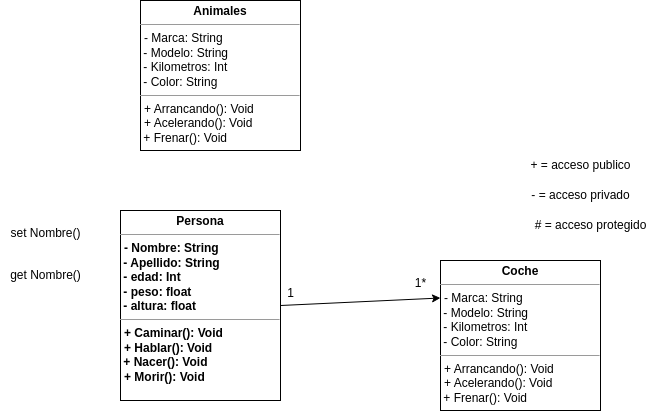

The diagram above was exported from draw.io. Its source (the exported page's mxGraphModel, read from the mxfile embedded in the PNG):
<mxGraphModel dx="1114" dy="762" grid="1" gridSize="10" guides="1" tooltips="1" connect="1" arrows="1" fold="1" page="1" pageScale="1" pageWidth="850" pageHeight="1100" math="0" shadow="0">
  <root>
    <mxCell id="0" />
    <mxCell id="1" parent="0" />
    <mxCell id="2" value="&lt;p style=&quot;margin:0px;margin-top:4px;text-align:center;&quot;&gt;&lt;span&gt;Persona&lt;/span&gt;&lt;/p&gt;&lt;hr size=&quot;1&quot;&gt;&lt;p style=&quot;margin:0px;margin-left:4px;&quot;&gt;- Nombre: String&lt;/p&gt;&amp;nbsp;- Apellido: String&lt;br&gt;&amp;nbsp;- edad: Int&lt;br&gt;&amp;nbsp;- peso: float&lt;br&gt;&amp;nbsp;- altura: float&lt;br&gt;&lt;hr size=&quot;1&quot;&gt;&lt;p style=&quot;margin:0px;margin-left:4px;&quot;&gt;+ Caminar(): Void&lt;/p&gt;&lt;p style=&quot;margin:0px;margin-left:4px;&quot;&gt;+ Hablar():&lt;span style=&quot;background-color: initial;&quot;&gt;&amp;nbsp;Void&lt;/span&gt;&lt;/p&gt;&amp;nbsp;+ Nacer(): Void&lt;p style=&quot;margin:0px;margin-left:4px;&quot;&gt;+ Morir(): Void&lt;br&gt;&lt;/p&gt;" style="verticalAlign=top;align=left;overflow=fill;html=1;whiteSpace=wrap;fontStyle=1" vertex="1" parent="1">
      <mxGeometry x="120" y="360" width="160" height="190" as="geometry" />
    </mxCell>
    <mxCell id="3" value="+ = acceso publico" style="text;html=1;align=center;verticalAlign=middle;resizable=0;points=[];autosize=1;strokeColor=none;fillColor=none;" vertex="1" parent="1">
      <mxGeometry x="520" y="300" width="120" height="30" as="geometry" />
    </mxCell>
    <mxCell id="4" value="- = acceso privado" style="text;html=1;align=center;verticalAlign=middle;resizable=0;points=[];autosize=1;strokeColor=none;fillColor=none;" vertex="1" parent="1">
      <mxGeometry x="520" y="330" width="120" height="30" as="geometry" />
    </mxCell>
    <mxCell id="5" value="# = acceso protegido" style="text;html=1;align=center;verticalAlign=middle;resizable=0;points=[];autosize=1;strokeColor=none;fillColor=none;" vertex="1" parent="1">
      <mxGeometry x="520" y="360" width="140" height="30" as="geometry" />
    </mxCell>
    <mxCell id="6" value="&lt;p style=&quot;margin:0px;margin-top:4px;text-align:center;&quot;&gt;&lt;b&gt;Coche&lt;/b&gt;&lt;/p&gt;&lt;hr size=&quot;1&quot;&gt;&lt;p style=&quot;margin:0px;margin-left:4px;&quot;&gt;- Marca: String&lt;/p&gt;&amp;nbsp;- Modelo: String&lt;br&gt;&amp;nbsp;- Kilometros: Int&lt;br&gt;&amp;nbsp;- Color: String&lt;br&gt;&lt;hr size=&quot;1&quot;&gt;&lt;p style=&quot;margin:0px;margin-left:4px;&quot;&gt;+ Arrancando(): Void&lt;/p&gt;&lt;p style=&quot;margin:0px;margin-left:4px;&quot;&gt;+ Acelerando():&lt;span style=&quot;background-color: initial;&quot;&gt;&amp;nbsp;Void&lt;/span&gt;&lt;/p&gt;&amp;nbsp;+ Frenar(): Void" style="verticalAlign=top;align=left;overflow=fill;html=1;whiteSpace=wrap;" vertex="1" parent="1">
      <mxGeometry x="440" y="410" width="160" height="150" as="geometry" />
    </mxCell>
    <mxCell id="7" value="set Nombre()" style="text;html=1;align=center;verticalAlign=middle;resizable=0;points=[];autosize=1;strokeColor=none;fillColor=none;" vertex="1" parent="1">
      <mxGeometry y="368" width="90" height="30" as="geometry" />
    </mxCell>
    <mxCell id="8" value="get Nombre()" style="text;html=1;align=center;verticalAlign=middle;resizable=0;points=[];autosize=1;strokeColor=none;fillColor=none;" vertex="1" parent="1">
      <mxGeometry y="410" width="90" height="30" as="geometry" />
    </mxCell>
    <mxCell id="9" value="" style="endArrow=classic;html=1;rounded=0;exitX=1;exitY=0.5;exitDx=0;exitDy=0;entryX=0;entryY=0.25;entryDx=0;entryDy=0;" edge="1" parent="1" source="2" target="6">
      <mxGeometry width="50" height="50" relative="1" as="geometry">
        <mxPoint x="370" y="630" as="sourcePoint" />
        <mxPoint x="420" y="580" as="targetPoint" />
      </mxGeometry>
    </mxCell>
    <mxCell id="10" value="1*" style="text;html=1;align=center;verticalAlign=middle;resizable=0;points=[];autosize=1;strokeColor=none;fillColor=none;" vertex="1" parent="1">
      <mxGeometry x="405" y="418" width="30" height="30" as="geometry" />
    </mxCell>
    <mxCell id="11" value="1" style="text;html=1;align=center;verticalAlign=middle;resizable=0;points=[];autosize=1;strokeColor=none;fillColor=none;" vertex="1" parent="1">
      <mxGeometry x="275" y="428" width="30" height="30" as="geometry" />
    </mxCell>
    <mxCell id="12" value="&lt;p style=&quot;margin:0px;margin-top:4px;text-align:center;&quot;&gt;&lt;b&gt;Animales&lt;/b&gt;&lt;/p&gt;&lt;hr size=&quot;1&quot;&gt;&lt;p style=&quot;margin:0px;margin-left:4px;&quot;&gt;- Marca: String&lt;/p&gt;&amp;nbsp;- Modelo: String&lt;br&gt;&amp;nbsp;- Kilometros: Int&lt;br&gt;&amp;nbsp;- Color: String&lt;br&gt;&lt;hr size=&quot;1&quot;&gt;&lt;p style=&quot;margin:0px;margin-left:4px;&quot;&gt;+ Arrancando(): Void&lt;/p&gt;&lt;p style=&quot;margin:0px;margin-left:4px;&quot;&gt;+ Acelerando():&lt;span style=&quot;background-color: initial;&quot;&gt;&amp;nbsp;Void&lt;/span&gt;&lt;/p&gt;&amp;nbsp;+ Frenar(): Void" style="verticalAlign=top;align=left;overflow=fill;html=1;whiteSpace=wrap;" vertex="1" parent="1">
      <mxGeometry x="140" y="150" width="160" height="150" as="geometry" />
    </mxCell>
  </root>
</mxGraphModel>